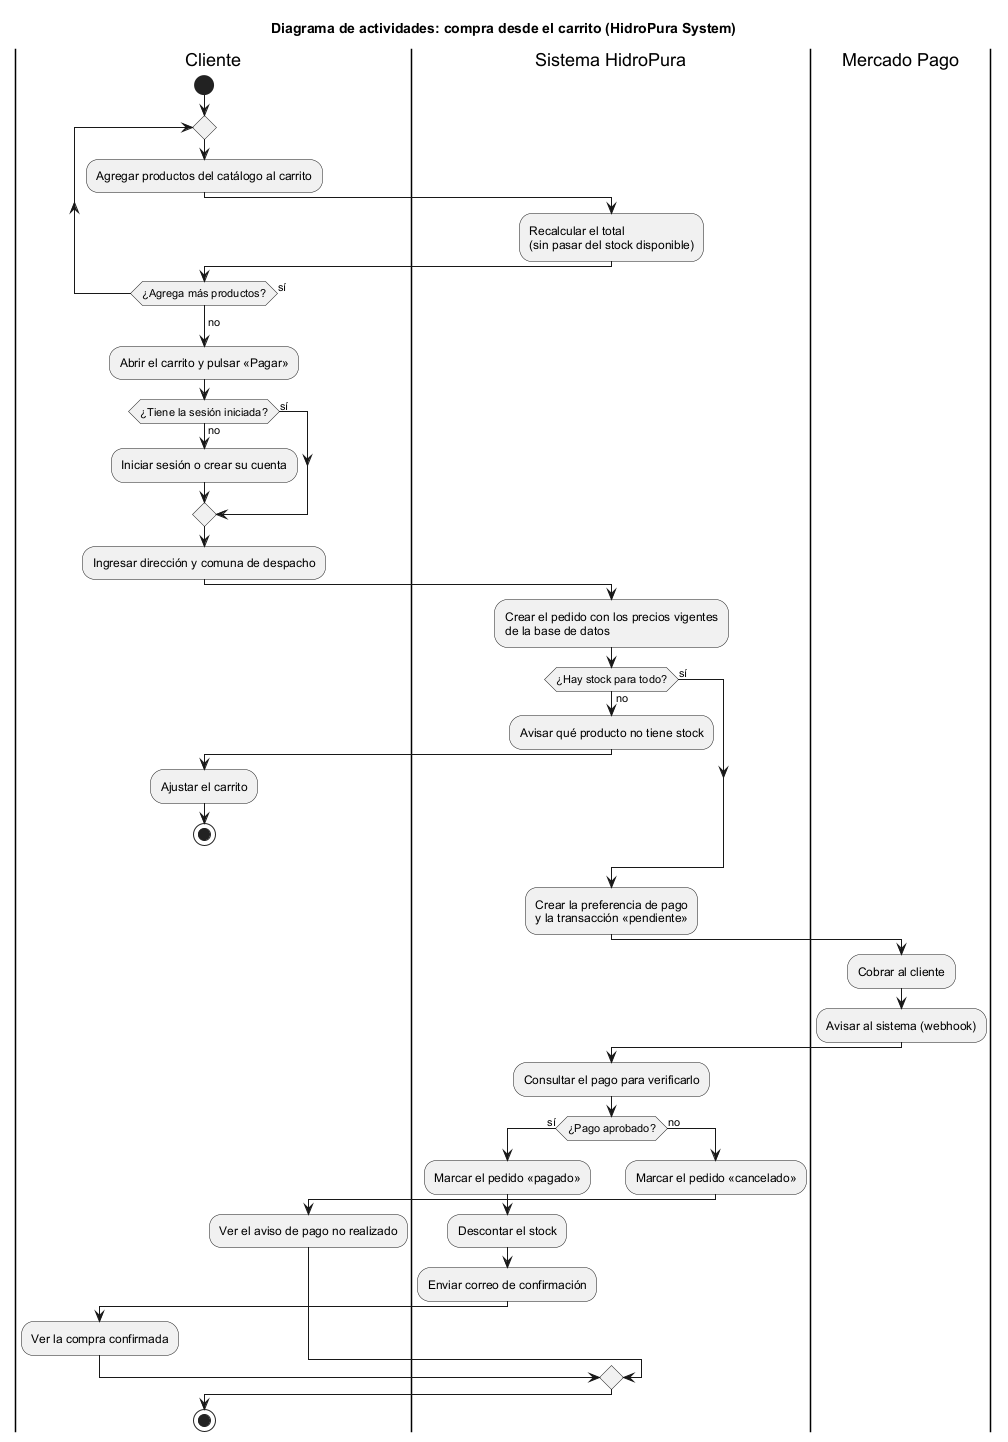

The diagram above was rendered by PlantUML. Its source (embedded in the PNG):
@startuml
skinparam shadowing false
skinparam defaultFontName Arial
title Diagrama de actividades: compra desde el carrito (HidroPura System)

|Cliente|
start
repeat
  :Agregar productos del catálogo al carrito;
  |Sistema HidroPura|
  :Recalcular el total
  (sin pasar del stock disponible);
  |Cliente|
repeat while (¿Agrega más productos?) is (sí)
-> no;
:Abrir el carrito y pulsar «Pagar»;
if (¿Tiene la sesión iniciada?) then (no)
  :Iniciar sesión o crear su cuenta;
else (sí)
endif
:Ingresar dirección y comuna de despacho;
|Sistema HidroPura|
:Crear el pedido con los precios vigentes
de la base de datos;
if (¿Hay stock para todo?) then (no)
  :Avisar qué producto no tiene stock;
  |Cliente|
  :Ajustar el carrito;
  stop
else (sí)
endif
|Sistema HidroPura|
:Crear la preferencia de pago
y la transacción «pendiente»;
|Mercado Pago|
:Cobrar al cliente;
:Avisar al sistema (webhook);
|Sistema HidroPura|
:Consultar el pago para verificarlo;
if (¿Pago aprobado?) then (sí)
  :Marcar el pedido «pagado»;
  :Descontar el stock;
  :Enviar correo de confirmación;
  |Cliente|
  :Ver la compra confirmada;
else (no)
  |Sistema HidroPura|
  :Marcar el pedido «cancelado»;
  |Cliente|
  :Ver el aviso de pago no realizado;
endif
stop
@enduml